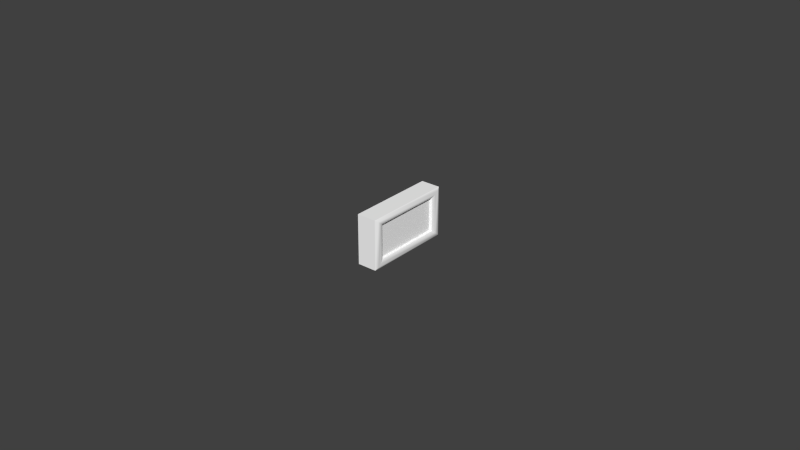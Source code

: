 # Source: decrease_speed.blend  (saved by Blender 2.68.0; exported with 4.5.12 LTS)
import bpy
from mathutils import Matrix  # noqa: F401  (used for matrix-valued properties, if any)

bpy.ops.wm.read_factory_settings(use_empty=True)
scene = bpy.context.scene
scene.name = 'Scene'

# ---- collections
col_collection_1 = bpy.data.collections.new('Collection 1'); scene.collection.children.link(col_collection_1)

# ---- materials (node trees are filled in below, after node groups)
mat_defaultwhite_001 = bpy.data.materials.new('DefaultWhite.001')
mat_defaultwhite_001.alpha_threshold = 0.0
mat_defaultwhite_001.use_transparent_shadow = False
mat_defaultwhite_001.diffuse_color = (1.0, 1.0, 1.0, 1.0)
mat_defaultwhite_001.specular_color = (0.5, 0.5, 0.5)
mat_defaultwhite_001.roughness = 0.5
mat_defaultwhite_001.specular_intensity = 0.64
mat_defaultwhite_001.line_color = (0.0, 0.0, 0.0, 1.0)
mat_defaultwhite = bpy.data.materials.new('DefaultWhite')
mat_defaultwhite.alpha_threshold = 0.0
mat_defaultwhite.use_transparent_shadow = False
mat_defaultwhite.diffuse_color = (1.0, 1.0, 1.0, 1.0)
mat_defaultwhite.specular_color = (0.5, 0.5, 0.5)
mat_defaultwhite.roughness = 0.5
mat_defaultwhite.specular_intensity = 0.64
mat_defaultwhite.line_color = (0.0, 0.0, 0.0, 0.2)

# ---- node groups
ng_auto_smooth = bpy.data.node_groups.new('Auto Smooth', 'GeometryNodeTree')
_s = ng_auto_smooth.interface.new_socket(name='Geometry', in_out='OUTPUT', socket_type='NodeSocketGeometry')
_s = ng_auto_smooth.interface.new_socket(name='Geometry', in_out='INPUT', socket_type='NodeSocketGeometry')
_s = ng_auto_smooth.interface.new_socket(name='Angle', in_out='INPUT', socket_type='NodeSocketFloat')
_s.subtype = 'ANGLE'
_s.min_value = 0.0
_s.max_value = 3.142
ng_auto_smooth.is_modifier = True
_N = ng_auto_smooth.nodes; _L = ng_auto_smooth.links
n0 = _N.new('NodeGroupOutput'); n0.name = 'Group Output'; n0.location = (480, -100)
n1 = _N.new('NodeGroupInput'); n1.name = 'Group Input'; n1.location = (-420, -300)
n2 = _N.new('NodeGroupInput'); n2.name = 'Group Input.001'; n2.location = (-60, -100)
n3 = _N.new('GeometryNodeSetShadeSmooth'); n3.name = 'Set Shade Smooth'; n3.location = (120, -100)
n3.domain = 'EDGE'
n4 = _N.new('GeometryNodeSetShadeSmooth'); n4.name = 'Set Shade Smooth.001'; n4.location = (300, -100)
n5 = _N.new('GeometryNodeInputMeshEdgeAngle'); n5.name = 'Edge Angle'; n5.location = (-420, -220)
n6 = _N.new('GeometryNodeInputEdgeSmooth'); n6.name = 'Is Edge Smooth'; n6.location = (-60, -160)
n7 = _N.new('GeometryNodeInputShadeSmooth'); n7.name = 'Is Face Smooth'; n7.location = (-240, -340)
n8 = _N.new('FunctionNodeBooleanMath'); n8.name = 'Boolean Math'; n8.location = (-60, -220)
n9 = _N.new('FunctionNodeCompare'); n9.name = 'Compare'; n9.location = (-240, -180)
n9.operation = 'LESS_EQUAL'
_L.new(n5.outputs[0], n9.inputs[0])
_L.new(n4.outputs[0], n0.inputs[0])
_L.new(n1.outputs[1], n9.inputs[1])
_L.new(n9.outputs[0], n8.inputs[0])
_L.new(n7.outputs[0], n8.inputs[1])
_L.new(n2.outputs[0], n3.inputs[0])
_L.new(n6.outputs[0], n3.inputs[1])
_L.new(n3.outputs[0], n4.inputs[0])
_L.new(n8.outputs[0], n3.inputs[2])
n0.is_active_output = True

# ---- material node trees

# ---- world
world_world = bpy.data.worlds.new('World'); scene.world = world_world
world_world.color = (0.05088, 0.05088, 0.05088)
world_world.use_sun_shadow = False
world_world.sun_shadow_jitter_overblur = 0.0
world_world.cycles.sampling_method = 'MANUAL'
world_world.cycles.sample_map_resolution = 256

# ---- meshes
me_plane_098 = bpy.data.meshes.new('Plane.098')
me_plane_098.from_pydata([(0.005787, 0.01448, -0.008012), (0.005787, -0.01448, -0.008012), (0.005787, -0.01448, 0.008011), (0.005787, 0.01448, 0.008011), (0.005787, 0.01136, 0.005581), (0.005787, -0.01136, 0.005581), (0.005787, -0.01136, -0.005582), (0.005787, 0.01136, -0.005582), (0.006251, 0.0124, 0.006391), (0.006251, 0.01344, 0.007201), (0.006251, 0.01344, -0.007202), (0.006251, 0.0124, -0.006392), (0.006251, -0.01344, 0.007201), (0.006251, -0.0124, 0.006391), (0.006251, -0.01344, -0.007202), (0.006251, -0.0124, -0.006392), (0.005095, 0.01097, 0.005387), (0.005095, 0.01097, -0.005388), (0.005095, -0.01096, 0.005387), (0.005095, -0.01096, -0.005388), (-0.000467, -0.01448, -0.008012), (-0.000467, -0.01448, 0.008011), (-0.000467, 0.01448, -0.008012), (-0.000467, 0.01448, 0.008011)], [], [(10, 0, 3, 9), (9, 8, 11, 10), (8, 4, 7, 11), (2, 12, 9, 3), (12, 13, 8, 9), (13, 5, 4, 8), (1, 14, 12, 2), (14, 15, 13, 12), (15, 6, 5, 13), (0, 10, 14, 1), (10, 11, 15, 14), (11, 7, 6, 15), (7, 4, 16, 17), (4, 5, 18, 16), (6, 7, 17, 19), (5, 6, 19, 18), (1, 2, 21, 20), (0, 1, 20, 22), (2, 3, 23, 21), (3, 0, 22, 23)])
me_plane_098.polygons.foreach_set('use_smooth', [True] * 20)
_uv = me_plane_098.uv_layers.new(name='UVMap')
_uv.uv.foreach_set('vector', [0.176, 0.1791, 0.1556, 0.1536, 0.5491, 0.1536, 0.5287, 0.1791, 0.5287, 0.1791, 0.5097, 0.2035, 0.195, 0.2035, 0.176, 0.1791, 0.5097, 0.2035, 0.4893, 0.2291, 0.2154, 0.2291, 0.195, 0.2035, 0.5491, 0.8464, 0.5287, 0.8209, 0.5287, 0.1791, 0.5491, 0.1536, 0.5287, 0.8209, 0.5097, 0.7965, 0.5097, 0.2035, 0.5287, 0.1791, 0.5097, 0.7965, 0.4893, 0.7709, 0.4893, 0.2291, 0.5097, 0.2035, 0.1556, 0.8464, 0.176, 0.8209, 0.5287, 0.8209, 0.5491, 0.8464, 0.176, 0.8209, 0.195, 0.7965, 0.5097, 0.7965, 0.5287, 0.8209, 0.195, 0.7965, 0.2154, 0.7709, 0.4893, 0.7709, 0.5097, 0.7965, 0.1556, 0.1536, 0.176, 0.1791, 0.176, 0.8209, 0.1556, 0.8464, 0.176, 0.1791, 0.195, 0.2035, 0.195, 0.7965, 0.176, 0.8209, 0.195, 0.2035, 0.2154, 0.2291, 0.2154, 0.7709, 0.195, 0.7965, 0.2154, 0.2291, 0.4893, 0.2291, 0.4786, 0.243, 0.2261, 0.243, 0.4893, 0.2291, 0.4893, 0.7709, 0.4786, 0.757, 0.4786, 0.243, 0.2154, 0.7709, 0.2154, 0.2291, 0.2261, 0.243, 0.2261, 0.757, 0.4893, 0.7709, 0.2154, 0.7709, 0.2261, 0.757, 0.4786, 0.757, 0.1556, 0.8464, 0.5491, 0.8464, 0.5491, 1.0, 0.1556, 1.0, 0.1556, 0.1536, 0.1556, 0.8464, 0.00601, 0.8464, 0.006009, 0.1536, 0.5491, 0.8464, 0.5491, 0.1536, 0.6987, 0.1536, 0.6987, 0.8464, 0.5491, 0.1536, 0.1556, 0.1536, 0.1556, -3.61e-05, 0.5491, -3.491e-05])
me_plane_098.materials.append(mat_defaultwhite_001)
me_plane_098.use_remesh_preserve_volume = False
me_plane_098.use_remesh_preserve_attributes = False
me_plane_098.use_mirror_vertex_groups = False
me_plane_098.update()
me_plane_001 = bpy.data.meshes.new('Plane.001')
me_plane_001.from_pydata([(0.005095, -0.01096, -0.005388), (0.005095, -0.01096, 0.005387), (0.005095, 0.01097, -0.005388), (0.005095, 0.01097, 0.005387)], [], [(0, 2, 3, 1)])
me_plane_001.polygons.foreach_set('use_smooth', [True] * 1)
_uv = me_plane_001.uv_layers.new(name='UVMap')
_uv.uv.foreach_set('vector', [-4.417e-05, 0.5028, 1.0, 0.5028, 1.0, 1.001, -4.417e-05, 1.001])
me_plane_001.materials.append(mat_defaultwhite)
me_plane_001.use_remesh_preserve_volume = False
me_plane_001.use_remesh_preserve_attributes = False
me_plane_001.use_mirror_vertex_groups = False
me_plane_001.update()

# ---- objects
ob_tablo = bpy.data.objects.new('Tablo', me_plane_098)
ob_lamp = bpy.data.objects.new('Lamp', me_plane_001)

# ---- transforms, parenting, visibility, modifiers, constraints
ob_tablo.location = (0.0, 0.0, 0.0)
ob_tablo.show_transparent = True
ob_tablo.lineart.crease_threshold = 0.0
_m = ob_tablo.modifiers.new('Auto Smooth', 'NODES')
_m.node_group = ng_auto_smooth
_gi = [s.identifier for s in ng_auto_smooth.interface.items_tree if s.item_type == 'SOCKET' and s.in_out == 'INPUT']
_m[_gi[1]] = 0.5236  # Angle
ob_lamp.location = (0.0, 0.0, 0.0)
ob_lamp.show_transparent = True
ob_lamp.lineart.crease_threshold = 0.0
_m = ob_lamp.modifiers.new('Auto Smooth', 'NODES')
_m.node_group = ng_auto_smooth
_gi = [s.identifier for s in ng_auto_smooth.interface.items_tree if s.item_type == 'SOCKET' and s.in_out == 'INPUT']
_m[_gi[1]] = 0.5236  # Angle

# ---- collection membership
col_collection_1.objects.link(ob_tablo)
col_collection_1.objects.link(ob_lamp)

# ---- scene / render settings (as saved in the file)
scene.frame_start = 1; scene.frame_end = 250; scene.frame_set(1)
scene.render.engine = 'BLENDER_EEVEE_NEXT'
scene.render.image_settings.color_mode = 'RGB'
scene.render.image_settings.compression = 90
scene.render.resolution_percentage = 50
scene.render.dither_intensity = 0.0
scene.cycles.use_denoising = False
scene.cycles.samples = 10
scene.cycles.sampling_pattern = 'TABULATED_SOBOL'
scene.cycles.light_sampling_threshold = 0.0
scene.cycles.use_adaptive_sampling = False
scene.cycles.use_light_tree = False
scene.cycles.blur_glossy = 0.0
scene.cycles.volume_bounces = 1
scene.cycles.pixel_filter_type = 'GAUSSIAN'
scene.cycles.sample_clamp_indirect = 0.0
scene.view_settings.view_transform = 'Standard'
bpy.context.view_layer.update()

# ---- added for rendering (the .blend has no active camera and no usable light): camera, sun
cam_auto = bpy.data.cameras.new('AutoCamera')
cam_auto.lens = 50.0
cam_auto.sensor_width = 36.0
cam_auto.clip_end = 1000.0
ob_auto_camera = bpy.data.objects.new('AutoCamera', cam_auto)
scene.collection.objects.link(ob_auto_camera)
ob_auto_camera.location = (0.187937, -0.222053, 0.148035)
ob_auto_camera.rotation_euler = (1.09748, -7.21219e-08, 0.694738)
scene.camera = ob_auto_camera
light_auto_sun = bpy.data.lights.new('AutoSun', 'SUN')
light_auto_sun.energy = 3.0
light_auto_sun.angle = 0.0523599
ob_auto_sun = bpy.data.objects.new('AutoSun', light_auto_sun)
scene.collection.objects.link(ob_auto_sun)
ob_auto_sun.rotation_euler = (0.872665, 0.174533, 0.523599)
bpy.context.view_layer.update()
